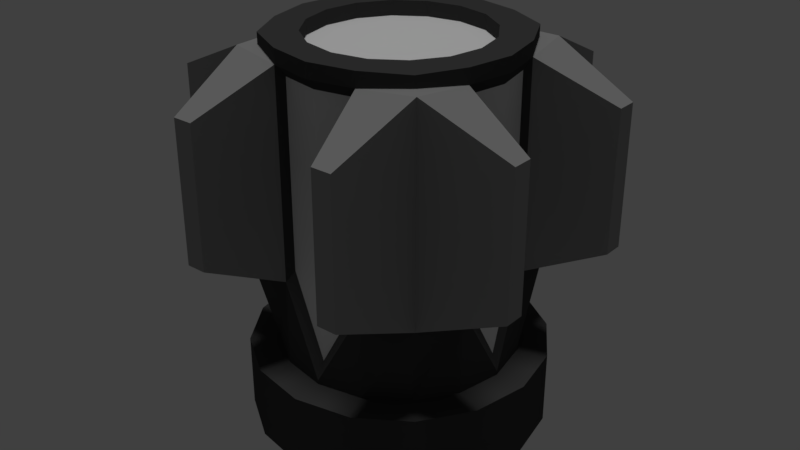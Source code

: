 # Source: factory.blend  (saved by Blender 2.79.0; exported with 4.5.12 LTS)
import bpy
from mathutils import Matrix  # noqa: F401  (used for matrix-valued properties, if any)

bpy.ops.wm.read_factory_settings(use_empty=True)
scene = bpy.context.scene
scene.name = 'Scene'

# ---- collections
col_collection_1 = bpy.data.collections.new('Collection 1'); scene.collection.children.link(col_collection_1)

# ---- materials (node trees are filled in below, after node groups)
mat_dark_exterior = bpy.data.materials.new('Dark Exterior')
mat_dark_exterior.alpha_threshold = 0.0
mat_dark_exterior.use_transparent_shadow = False
mat_dark_exterior.diffuse_color = (0.0578, 0.0578, 0.0578, 1.0)
mat_dark_exterior.roughness = 0.5
mat_fins = bpy.data.materials.new('Fins')
mat_fins.alpha_threshold = 0.0
mat_fins.use_transparent_shadow = False
mat_fins.diffuse_color = (0.2883, 0.2883, 0.2883, 1.0)
mat_fins.roughness = 0.5
mat_glass = bpy.data.materials.new('Glass')
mat_glass.alpha_threshold = 0.0
mat_glass.use_transparent_shadow = False
mat_glass.roughness = 0.5

# ---- material node trees

# ---- world
world_world = bpy.data.worlds.new('World'); scene.world = world_world
world_world.color = (0.05088, 0.05088, 0.05088)
world_world.use_sun_shadow = False
world_world.sun_shadow_jitter_overblur = 0.0
world_world.cycles.sampling_method = 'MANUAL'

# ---- lights
light_hemi_001 = bpy.data.lights.new('Hemi.001', 'SUN')
light_hemi_001.transmission_factor = 0.0
light_hemi_001.angle = 0.1993
light_hemi_001.energy = 1.0
light_hemi_001.shadow_buffer_clip_start = 0.5
light_hemi_001.shadow_soft_size = 0.1
light_hemi_001.shadow_cascade_max_distance = 1000.0

# ---- meshes
me_cylinder = bpy.data.meshes.new('Cylinder')
me_cylinder.from_pydata([(0.1447, 0.01343, -0.3568), (0.1152, 0.2025, -0.2855), (0.2674, 0.01343, -0.2748), (0.2129, 0.2025, -0.2203), (0.3494, 0.01343, -0.1521), (0.2782, 0.2025, -0.1226), (0.3782, 0.01343, -0.00737), (0.3011, 0.2025, -0.00737), (0.3494, 0.01343, 0.1374), (0.2782, 0.2025, 0.1079), (0.2674, 0.01343, 0.2601), (0.2129, 0.2025, 0.2055), (0.1447, 0.01343, 0.342), (0.1152, 0.2025, 0.2708), (-8.652e-08, 0.01343, 0.3708), (3.492e-09, 0.2025, 0.2937), (-0.1447, 0.01343, 0.342), (-0.1152, 0.2025, 0.2708), (-0.2674, 0.01343, 0.2601), (-0.2129, 0.2025, 0.2055), (-0.3494, 0.01343, 0.1374), (-0.2782, 0.2025, 0.1079), (-0.3782, 0.01343, -0.00737), (-0.3011, 0.2025, -0.00737), (-0.3494, 0.01343, -0.1521), (-0.2782, 0.2025, -0.1226), (-0.2674, 0.01343, -0.2748), (-0.2129, 0.2025, -0.2203), (-0.1447, 0.01343, -0.3568), (-0.1152, 0.2025, -0.2855), (2.747e-07, 0.01343, -0.3856), (9.351e-08, 0.2025, -0.3085), (0.2674, 0.2025, -0.2748), (0.1447, 0.2025, -0.3568), (0.3494, 0.2025, -0.1521), (0.3782, 0.2025, -0.00737), (0.3494, 0.2025, 0.1374), (0.2674, 0.2025, 0.2601), (0.1447, 0.2025, 0.342), (3.492e-09, 0.2025, 0.3708), (-0.1447, 0.2025, 0.342), (-0.2674, 0.2025, 0.2601), (-0.3494, 0.2025, 0.1374), (-0.3782, 0.2025, -0.00737), (-0.3494, 0.2025, -0.1521), (-0.2674, 0.2025, -0.2748), (-0.1447, 0.2025, -0.3568), (1.847e-07, 0.2025, -0.3856), (0.1584, 0.959, -0.1657), (0.08571, 0.959, -0.2143), (0.2069, 0.959, -0.09308), (0.224, 0.959, -0.00737), (0.2069, 0.959, 0.07834), (0.1584, 0.959, 0.151), (0.08571, 0.959, 0.1995), (-4.152e-08, 0.959, 0.2166), (-0.08571, 0.959, 0.1995), (-0.1584, 0.959, 0.151), (-0.2069, 0.959, 0.07834), (-0.224, 0.959, -0.00737), (-0.2069, 0.959, -0.09308), (-0.1584, 0.959, -0.1657), (-0.08571, 0.959, -0.2143), (2.297e-07, 0.959, -0.2313), (0.2549, 0.9684, -0.2622), (0.1006, 0.9312, -0.2674), (0.266, 0.9312, -0.1057), (0.286, 0.9312, -0.00737), (0.266, 0.9312, 0.09101), (0.2549, 0.9684, 0.2475), (0.1152, 0.959, 0.2708), (-8.652e-08, 0.959, 0.2937), (-0.1152, 0.959, 0.2708), (-0.2549, 0.9684, 0.2475), (-0.266, 0.9312, 0.09101), (-0.286, 0.9312, -0.00737), (-0.266, 0.9312, -0.1057), (-0.2549, 0.9684, -0.2622), (-0.1006, 0.9312, -0.2674), (1.385e-07, 0.9312, -0.2869), (0.2549, 0.4269, 0.2475), (0.1152, 0.4269, 0.2708), (-0.2549, 0.4269, -0.2622), (-0.1006, 0.4547, -0.2674), (3.492e-09, 0.2125, 0.2937), (1.847e-07, 0.2573, -0.2869), (-0.1152, 0.4269, 0.2708), (0.1006, 0.4547, -0.2674), (0.2549, 0.4269, -0.2622), (-0.2549, 0.4269, 0.2475), (0.266, 0.4547, -0.1057), (-0.266, 0.4547, 0.09101), (0.286, 0.2573, -0.00737), (-0.286, 0.2573, -0.00737), (0.266, 0.4547, 0.09101), (-0.266, 0.4547, -0.1057), (-4.152e-08, 0.01343, -0.00737), (0.1725, 0.5156, 0.4633), (0.2238, 0.5156, 0.4633), (0.2238, 0.8703, 0.4633), (0.1725, 0.8703, 0.4633), (-0.1725, 0.5156, -0.4781), (-0.2238, 0.5156, -0.4781), (-0.2238, 0.8703, -0.4781), (-0.1725, 0.8703, -0.4781), (0.2238, 0.5156, -0.4781), (0.1725, 0.5156, -0.4781), (0.1725, 0.8703, -0.4781), (0.2238, 0.8703, -0.4781), (-0.2238, 0.5156, 0.4633), (-0.1725, 0.5156, 0.4633), (-0.1725, 0.8703, 0.4633), (-0.2238, 0.8703, 0.4633), (0.4707, 0.5156, -0.1799), (0.4707, 0.5156, -0.2312), (0.4707, 0.8703, -0.2312), (0.4707, 0.8703, -0.1799), (-0.4707, 0.5156, 0.1651), (-0.4707, 0.5156, 0.2164), (-0.4707, 0.8703, 0.2164), (-0.4707, 0.8703, 0.1651), (0.4707, 0.5156, 0.2164), (0.4707, 0.5156, 0.1651), (0.4707, 0.8703, 0.1651), (0.4707, 0.8703, 0.2164), (-0.4707, 0.8703, -0.2312), (-0.4707, 0.5156, -0.2312), (-0.4707, 0.5156, -0.1799), (-0.4707, 0.8703, -0.1799), (0.2234, 0.9968, -0.2308), (0.1152, 0.9968, -0.2855), (0.2782, 0.9968, -0.1226), (0.3011, 0.9968, -0.00737), (0.2782, 0.9968, 0.1079), (0.2234, 0.9968, 0.216), (0.1152, 0.9968, 0.2708), (-4.152e-08, 0.9968, 0.2937), (-0.1152, 0.9968, 0.2708), (-0.2234, 0.9968, 0.216), (-0.2782, 0.9968, 0.1079), (-0.3011, 0.9968, -0.00737), (-0.2782, 0.9968, -0.1226), (-0.2234, 0.9968, -0.2308), (-0.1152, 0.9968, -0.2855), (4.85e-08, 0.9968, -0.3085), (0.1584, 0.9968, -0.1657), (0.08571, 0.9968, -0.2143), (0.2069, 0.9968, -0.09308), (0.224, 0.9968, -0.00737), (0.2069, 0.9968, 0.07834), (0.1584, 0.9968, 0.151), (0.08571, 0.9968, 0.1995), (-4.152e-08, 0.9968, 0.2166), (-0.08571, 0.9968, 0.1995), (-0.1584, 0.9968, 0.151), (-0.2069, 0.9968, 0.07834), (-0.224, 0.9968, -0.00737), (-0.2069, 0.9968, -0.09308), (-0.1584, 0.9968, -0.1657), (-0.08571, 0.9968, -0.2143), (2.297e-07, 0.9968, -0.2313), (-0.2234, 0.9684, 0.216), (-0.2234, 0.9684, -0.2308), (0.2234, 0.9684, -0.2308), (0.2234, 0.9684, 0.216), (-8.652e-08, 0.9312, 0.2722), (0.1006, 0.9312, 0.2526), (-0.1006, 0.9312, 0.2526), (0.1006, 0.4547, 0.2526), (-0.1006, 0.4547, 0.2526), (0.3011, 0.959, -0.00737), (0.2782, 0.959, -0.1226), (0.2782, 0.959, 0.1079), (-0.3011, 0.959, -0.00737), (-0.2782, 0.959, 0.1079), (-0.2782, 0.959, -0.1226), (2.297e-07, 0.959, -0.3085), (-0.1152, 0.959, -0.2855), (0.1152, 0.959, -0.2855), (0.1152, 0.4269, -0.2855), (-0.1152, 0.4269, -0.2855), (0.2782, 0.4269, -0.1226), (-0.2782, 0.4269, 0.1079), (0.2782, 0.4269, 0.1079), (-0.2782, 0.4269, -0.1226), (-0.3011, 0.2125, -0.00737), (0.3011, 0.2125, -0.00737), (1.847e-07, 0.2125, -0.3085), (-8.652e-08, 0.959, 0.2937), (0.1152, 0.959, 0.2708), (-0.1152, 0.959, 0.2708), (0.1152, 0.4269, 0.2708), (-0.1152, 0.4269, 0.2708), (3.492e-09, 0.2573, 0.2722), (-4.152e-08, 0.959, -0.00737)], [(96, 30), (14, 96), (28, 96), (26, 96), (24, 96), (22, 96), (20, 96), (18, 96), (16, 96), (12, 96), (10, 96), (8, 96), (6, 96), (4, 96), (2, 96), (0, 96)], [(0, 33, 32, 2), (2, 32, 34, 4), (4, 34, 35, 6), (6, 35, 36, 8), (8, 36, 37, 10), (10, 37, 38, 12), (12, 38, 39, 14), (14, 39, 40, 16), (16, 40, 41, 18), (18, 41, 42, 20), (20, 42, 43, 22), (22, 43, 44, 24), (24, 44, 45, 26), (26, 45, 46, 28), (28, 46, 47, 30), (30, 47, 33, 0), (0, 2, 4, 6, 8, 10, 12, 14, 16, 18, 20, 22, 24, 26, 28, 30), (1, 3, 32, 33), (3, 5, 34, 32), (5, 7, 35, 34), (7, 9, 36, 35), (9, 11, 37, 36), (11, 13, 38, 37), (13, 15, 39, 38), (15, 17, 40, 39), (17, 19, 41, 40), (19, 21, 42, 41), (21, 23, 43, 42), (23, 25, 44, 43), (25, 27, 45, 44), (27, 29, 46, 45), (29, 31, 47, 46), (31, 1, 33, 47), (71, 72, 190, 188), (85, 83, 78, 79), (192, 84, 193, 169), (87, 85, 79, 65), (92, 90, 66, 67), (93, 91, 74, 75), (94, 92, 67, 68), (95, 93, 75, 76), (55, 56, 153, 152), (54, 55, 152, 151), (175, 173, 140, 141), (53, 54, 151, 150), (173, 174, 139, 140), (52, 53, 150, 149), (73, 72, 161), (51, 52, 149, 148), (73, 161, 174), (50, 51, 148, 147), (72, 71, 136, 137), (63, 49, 146, 160), (48, 50, 147, 145), (71, 70, 135, 136), (174, 73, 89, 182), (69, 80, 191, 189), (190, 192, 89, 73), (178, 179, 88, 64), (175, 184, 82, 77), (172, 183, 80, 69), (77, 82, 180, 177), (64, 88, 181, 171), (27, 25, 184, 82), (11, 9, 183, 80), (25, 23, 185, 184), (9, 7, 186, 183), (23, 21, 182, 185), (7, 5, 181, 186), (21, 19, 89, 182), (5, 3, 88, 181), (19, 17, 86, 89), (1, 31, 187, 179), (3, 1, 179, 88), (17, 15, 84, 86), (31, 29, 180, 187), (15, 13, 81, 84), (29, 27, 82, 180), (13, 11, 80, 81), (62, 63, 160, 159), (97, 98, 99, 100), (80, 98, 97, 81), (69, 99, 98, 80), (70, 100, 99, 69), (81, 97, 100, 70), (101, 102, 103, 104), (82, 102, 101, 180), (77, 103, 102, 82), (177, 104, 103, 77), (180, 101, 104, 177), (105, 106, 107, 108), (179, 106, 105, 88), (178, 107, 106, 179), (64, 108, 107, 178), (88, 105, 108, 64), (109, 110, 111, 112), (86, 110, 109, 89), (72, 111, 110, 86), (73, 112, 111, 72), (89, 109, 112, 73), (113, 114, 115, 116), (88, 114, 113, 181), (64, 115, 114, 88), (171, 116, 115, 64), (181, 113, 116, 171), (117, 118, 119, 120), (89, 118, 117, 182), (73, 119, 118, 89), (174, 120, 119, 73), (182, 117, 120, 174), (121, 122, 123, 124), (183, 122, 121, 80), (172, 123, 122, 183), (69, 124, 123, 172), (80, 121, 124, 69), (125, 126, 127, 128), (82, 126, 125, 77), (184, 127, 126, 82), (175, 128, 127, 184), (77, 125, 128, 175), (146, 145, 129, 130), (145, 147, 131, 129), (147, 148, 132, 131), (148, 149, 133, 132), (149, 150, 134, 133), (150, 151, 135, 134), (151, 152, 136, 135), (152, 153, 137, 136), (153, 154, 138, 137), (154, 155, 139, 138), (155, 156, 140, 139), (156, 157, 141, 140), (158, 159, 143, 142), (159, 160, 144, 143), (160, 146, 130, 144), (141, 157, 158, 142), (56, 57, 154, 153), (176, 177, 143, 144), (57, 58, 155, 154), (178, 176, 144, 130), (58, 59, 156, 155), (170, 171, 131, 132), (59, 60, 157, 156), (172, 170, 132, 133), (60, 61, 158, 157), (61, 62, 159, 158), (49, 48, 145, 146), (174, 161, 138, 139), (72, 137, 138, 161), (70, 164, 134, 135), (134, 164, 172, 133), (69, 164, 70), (69, 172, 164), (129, 131, 171, 163), (129, 163, 178, 130), (64, 163, 171), (64, 178, 163), (77, 162, 177), (77, 175, 162), (175, 141, 142, 162), (142, 143, 177, 162), (193, 168, 166, 165), (169, 193, 165, 167), (81, 70, 189, 191), (70, 71, 188, 189), (72, 86, 192, 190), (67, 66, 171, 170), (68, 67, 170, 172), (75, 74, 174, 173), (76, 75, 173, 175), (79, 78, 177, 176), (65, 79, 176, 178), (87, 65, 178, 179), (78, 83, 180, 177), (66, 90, 181, 171), (74, 91, 182, 174), (94, 68, 172, 183), (95, 76, 175, 184), (93, 95, 184, 185), (92, 94, 183, 186), (91, 93, 185, 182), (90, 92, 186, 181), (85, 87, 179, 187), (83, 85, 187, 180), (165, 166, 189, 188), (167, 165, 188, 190), (166, 168, 191, 189), (169, 167, 190, 192), (84, 191, 168, 193), (53, 194, 54), (54, 194, 55), (55, 194, 56), (56, 194, 57), (57, 194, 58), (58, 194, 59), (59, 194, 60), (61, 60, 194), (61, 194, 62), (62, 194, 63), (63, 194, 49), (49, 194, 48), (48, 194, 50), (50, 194, 51), (51, 194, 52), (52, 194, 53)])
me_cylinder.polygons.foreach_set('material_index', [0, 0, 0, 0, 0, 0, 0, 0, 0, 0, 0, 0, 0, 0, 0, 0, 0, 0, 0, 0, 0, 0, 0, 0, 0, 0, 0, 0, 0, 0, 0, 0, 0, 0, 2, 0, 2, 2, 2, 2, 2, 0, 0, 0, 0, 0, 0, 1, 0, 1, 0, 0, 0, 0, 0, 0, 0, 0, 0, 0, 0, 0, 0, 0, 0, 0, 0, 0, 0, 0, 0, 0, 0, 0, 0, 0, 0, 0, 0, 0, 1, 1, 1, 1, 1, 1, 1, 1, 1, 1, 1, 1, 1, 1, 1, 1, 1, 1, 1, 1, 1, 1, 1, 1, 1, 1, 1, 1, 1, 1, 1, 1, 1, 1, 1, 1, 1, 1, 1, 1, 0, 0, 0, 0, 0, 0, 0, 0, 0, 0, 0, 0, 0, 0, 0, 0, 0, 0, 0, 0, 0, 0, 0, 0, 0, 0, 0, 0, 0, 0, 0, 1, 1, 0, 0, 1, 1, 1, 1, 0, 0, 2, 2, 0, 0, 0, 0, 0, 0, 0, 0, 0, 0, 0, 0, 0, 0, 0, 0, 0, 0, 0, 0, 0, 0, 0, 0, 0, 0, 2, 2, 2, 2, 2, 2, 2, 2, 2, 2, 2, 2, 2, 2, 2, 2])
me_cylinder.materials.append(mat_dark_exterior)
me_cylinder.materials.append(mat_fins)
me_cylinder.materials.append(mat_glass)
me_cylinder.use_remesh_preserve_volume = False
me_cylinder.use_remesh_preserve_attributes = False
me_cylinder.use_mirror_vertex_groups = False
me_cylinder.update()

# ---- objects
ob_hemi = bpy.data.objects.new('Hemi', light_hemi_001)
ob_factory = bpy.data.objects.new('Factory', me_cylinder)

# ---- transforms, parenting, visibility, modifiers, constraints
ob_hemi.location = (-0.001406, 0.0162, 7.116)
ob_hemi.lineart.crease_threshold = 0.0
ob_factory.location = (0.0, -0.0001197, 0.0)
ob_factory.rotation_euler = (1.571, -0.0, 1.673e-08)
ob_factory.lineart.crease_threshold = 0.0

# ---- collection membership
col_collection_1.objects.link(ob_hemi)
col_collection_1.objects.link(ob_factory)

# ---- scene / render settings (as saved in the file)
scene.frame_start = 1; scene.frame_end = 250; scene.frame_set(1)
scene.render.engine = 'BLENDER_EEVEE_NEXT'
scene.render.resolution_percentage = 50
scene.render.dither_intensity = 0.0
scene.cycles.use_denoising = False
scene.cycles.samples = 128
scene.cycles.sampling_pattern = 'TABULATED_SOBOL'
scene.cycles.use_adaptive_sampling = False
scene.cycles.use_light_tree = False
scene.cycles.blur_glossy = 0.0
scene.cycles.sample_clamp_indirect = 0.0
scene.view_settings.view_transform = 'Standard'
bpy.context.view_layer.update()

# ---- added for rendering (the .blend has no active camera): camera
cam_auto = bpy.data.cameras.new('AutoCamera')
cam_auto.lens = 50.0
cam_auto.sensor_width = 36.0
cam_auto.clip_end = 1000.0
ob_auto_camera = bpy.data.objects.new('AutoCamera', cam_auto)
scene.collection.objects.link(ob_auto_camera)
ob_auto_camera.location = (1.53136, -1.83038, 1.73019)
ob_auto_camera.rotation_euler = (1.09748, -7.21219e-08, 0.694738)
scene.camera = ob_auto_camera
bpy.context.view_layer.update()
